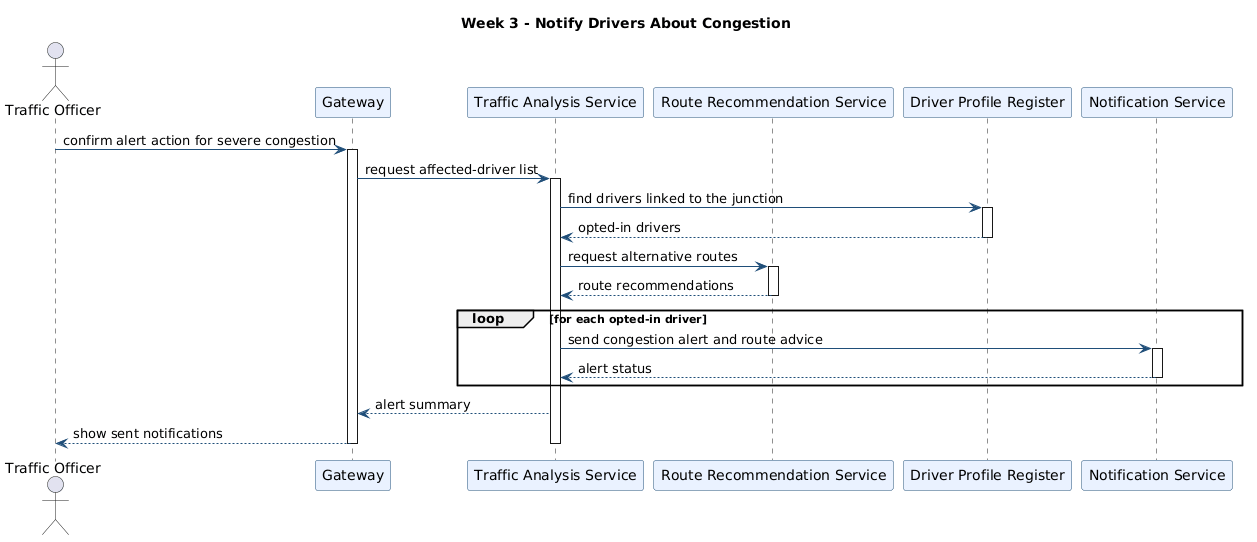

The diagram above was rendered by PlantUML. Its source (embedded in the PNG):
@startuml
title Week 3 - Notify Drivers About Congestion

skinparam sequenceParticipantBackgroundColor #EAF2FF
skinparam sequenceParticipantBorderColor #1F4E79
skinparam sequenceArrowColor #1F4E79
skinparam noteBackgroundColor #FFF8DC
skinparam noteBorderColor #1F4E79

actor "Traffic Officer" as Officer
participant "Gateway" as Gateway
participant "Traffic Analysis Service" as Analysis
participant "Route Recommendation Service" as Routes
participant "Driver Profile Register" as Profiles
participant "Notification Service" as Notify

Officer -> Gateway : confirm alert action for severe congestion
activate Gateway
Gateway -> Analysis : request affected-driver list
activate Analysis
Analysis -> Profiles : find drivers linked to the junction
activate Profiles
Profiles --> Analysis : opted-in drivers
deactivate Profiles
Analysis -> Routes : request alternative routes
activate Routes
Routes --> Analysis : route recommendations
deactivate Routes

loop for each opted-in driver
  Analysis -> Notify : send congestion alert and route advice
  activate Notify
  Notify --> Analysis : alert status
  deactivate Notify
end

Analysis --> Gateway : alert summary
Gateway --> Officer : show sent notifications
deactivate Analysis
deactivate Gateway
@enduml